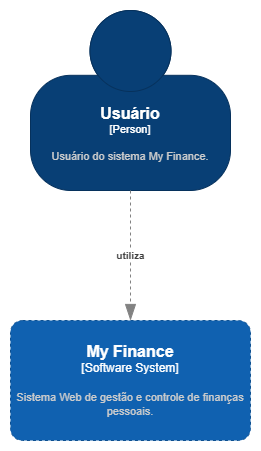

The diagram above was exported from draw.io. Its source (the exported page's mxGraphModel, read from the mxfile embedded in the PNG):
<mxGraphModel dx="1036" dy="526" grid="1" gridSize="10" guides="1" tooltips="1" connect="1" arrows="1" fold="1" page="1" pageScale="1" pageWidth="827" pageHeight="1169" math="0" shadow="0">
  <root>
    <mxCell id="0" />
    <mxCell id="1" parent="0" />
    <object placeholders="1" c4Name="Usuário" c4Type="Person" c4Description="Usuário do sistema My Finance." label="&lt;font style=&quot;font-size: 16px&quot;&gt;&lt;b&gt;%c4Name%&lt;/b&gt;&lt;/font&gt;&lt;div&gt;[%c4Type%]&lt;/div&gt;&lt;br&gt;&lt;div&gt;&lt;font style=&quot;font-size: 11px&quot;&gt;&lt;font color=&quot;#cccccc&quot;&gt;%c4Description%&lt;/font&gt;&lt;/div&gt;" id="02MXxPbkDeV7GmZSRJp4-1">
      <mxCell style="html=1;fontSize=11;dashed=0;whiteSpace=wrap;fillColor=#083F75;strokeColor=#06315C;fontColor=#ffffff;shape=mxgraph.c4.person2;align=center;metaEdit=1;points=[[0.5,0,0],[1,0.5,0],[1,0.75,0],[0.75,1,0],[0.5,1,0],[0.25,1,0],[0,0.75,0],[0,0.5,0]];resizable=0;" vertex="1" parent="1">
        <mxGeometry x="314" y="40" width="200" height="180" as="geometry" />
      </mxCell>
    </object>
    <object placeholders="1" c4Type="Relationship" c4Description="utiliza" label="&lt;div style=&quot;text-align: left&quot;&gt;&lt;div style=&quot;text-align: center&quot;&gt;&lt;b&gt;%c4Description%&lt;/b&gt;&lt;/div&gt;" id="02MXxPbkDeV7GmZSRJp4-6">
      <mxCell style="endArrow=blockThin;html=1;fontSize=10;fontColor=#404040;strokeWidth=1;endFill=1;strokeColor=#828282;elbow=vertical;metaEdit=1;endSize=14;startSize=14;jumpStyle=arc;jumpSize=16;rounded=0;edgeStyle=orthogonalEdgeStyle;exitX=0.5;exitY=1;exitDx=0;exitDy=0;exitPerimeter=0;dashed=1;" edge="1" parent="1" source="02MXxPbkDeV7GmZSRJp4-1" target="02MXxPbkDeV7GmZSRJp4-7">
        <mxGeometry width="240" relative="1" as="geometry">
          <mxPoint x="290" y="310" as="sourcePoint" />
          <mxPoint x="414" y="320" as="targetPoint" />
        </mxGeometry>
      </mxCell>
    </object>
    <object placeholders="1" c4Name="My Finance" c4Type="Software System" c4Description="Sistema Web de gestão e controle de finanças pessoais." label="&lt;font style=&quot;font-size: 16px&quot;&gt;&lt;b&gt;%c4Name%&lt;/b&gt;&lt;/font&gt;&lt;div&gt;[%c4Type%]&lt;/div&gt;&lt;br&gt;&lt;div&gt;&lt;font style=&quot;font-size: 11px&quot;&gt;&lt;font color=&quot;#cccccc&quot;&gt;%c4Description%&lt;/font&gt;&lt;/div&gt;" id="02MXxPbkDeV7GmZSRJp4-7">
      <mxCell style="rounded=1;whiteSpace=wrap;html=1;labelBackgroundColor=none;fillColor=#1061B0;fontColor=#ffffff;align=center;arcSize=10;strokeColor=#0D5091;metaEdit=1;resizable=0;points=[[0.25,0,0],[0.5,0,0],[0.75,0,0],[1,0.25,0],[1,0.5,0],[1,0.75,0],[0.75,1,0],[0.5,1,0],[0.25,1,0],[0,0.75,0],[0,0.5,0],[0,0.25,0]];dashed=1;" vertex="1" parent="1">
        <mxGeometry x="294" y="350" width="240" height="120" as="geometry" />
      </mxCell>
    </object>
  </root>
</mxGraphModel>